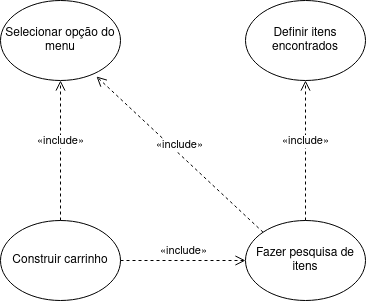

The diagram above was exported from draw.io. Its source (the exported page's mxGraphModel, read from the mxfile embedded in the PNG):
<mxGraphModel dx="834" dy="459" grid="1" gridSize="10" guides="1" tooltips="1" connect="1" arrows="1" fold="1" page="1" pageScale="1" pageWidth="850" pageHeight="1100" math="0" shadow="0">
  <root>
    <mxCell id="0" />
    <mxCell id="1" parent="0" />
    <mxCell id="82lejSqHAem7Z_S0i4gF-1" value="Definir itens encontrados" style="ellipse;whiteSpace=wrap;html=1;" vertex="1" parent="1">
      <mxGeometry x="550" y="120" width="120" height="80" as="geometry" />
    </mxCell>
    <mxCell id="82lejSqHAem7Z_S0i4gF-2" value="Selecionar opção do menu" style="ellipse;whiteSpace=wrap;html=1;" vertex="1" parent="1">
      <mxGeometry x="305" y="120" width="120" height="80" as="geometry" />
    </mxCell>
    <mxCell id="82lejSqHAem7Z_S0i4gF-3" value="&lt;div&gt;Construir carrinho&lt;/div&gt;" style="ellipse;whiteSpace=wrap;html=1;" vertex="1" parent="1">
      <mxGeometry x="305" y="340" width="120" height="80" as="geometry" />
    </mxCell>
    <mxCell id="82lejSqHAem7Z_S0i4gF-4" value="Fazer pesquisa de itens" style="ellipse;whiteSpace=wrap;html=1;" vertex="1" parent="1">
      <mxGeometry x="550" y="340" width="120" height="80" as="geometry" />
    </mxCell>
    <mxCell id="82lejSqHAem7Z_S0i4gF-5" value="«include» " style="html=1;verticalAlign=bottom;endArrow=open;dashed=1;endSize=8;exitX=0.5;exitY=0;exitDx=0;exitDy=0;entryX=0.5;entryY=1;entryDx=0;entryDy=0;" edge="1" parent="1" source="82lejSqHAem7Z_S0i4gF-3" target="82lejSqHAem7Z_S0i4gF-2">
      <mxGeometry relative="1" as="geometry">
        <mxPoint x="450" y="250" as="sourcePoint" />
        <mxPoint x="370" y="250" as="targetPoint" />
      </mxGeometry>
    </mxCell>
    <mxCell id="82lejSqHAem7Z_S0i4gF-6" value="«include» " style="html=1;verticalAlign=bottom;endArrow=open;dashed=1;endSize=8;exitX=1;exitY=0.5;exitDx=0;exitDy=0;entryX=0;entryY=0.5;entryDx=0;entryDy=0;" edge="1" parent="1" source="82lejSqHAem7Z_S0i4gF-3" target="82lejSqHAem7Z_S0i4gF-4">
      <mxGeometry relative="1" as="geometry">
        <mxPoint x="650" y="410" as="sourcePoint" />
        <mxPoint x="745" y="240" as="targetPoint" />
      </mxGeometry>
    </mxCell>
    <mxCell id="82lejSqHAem7Z_S0i4gF-7" value="«include» " style="html=1;verticalAlign=bottom;endArrow=open;dashed=1;endSize=8;exitX=0.5;exitY=0;exitDx=0;exitDy=0;entryX=0.5;entryY=1;entryDx=0;entryDy=0;" edge="1" parent="1" source="82lejSqHAem7Z_S0i4gF-4" target="82lejSqHAem7Z_S0i4gF-1">
      <mxGeometry relative="1" as="geometry">
        <mxPoint x="660" y="420" as="sourcePoint" />
        <mxPoint x="755" y="250" as="targetPoint" />
      </mxGeometry>
    </mxCell>
    <mxCell id="82lejSqHAem7Z_S0i4gF-8" value="«include» " style="html=1;verticalAlign=bottom;endArrow=open;dashed=1;endSize=8;exitX=0;exitY=0;exitDx=0;exitDy=0;entryX=0.8;entryY=0.95;entryDx=0;entryDy=0;entryPerimeter=0;" edge="1" parent="1" source="82lejSqHAem7Z_S0i4gF-4" target="82lejSqHAem7Z_S0i4gF-2">
      <mxGeometry relative="1" as="geometry">
        <mxPoint x="670" y="430" as="sourcePoint" />
        <mxPoint x="765" y="260" as="targetPoint" />
      </mxGeometry>
    </mxCell>
  </root>
</mxGraphModel>